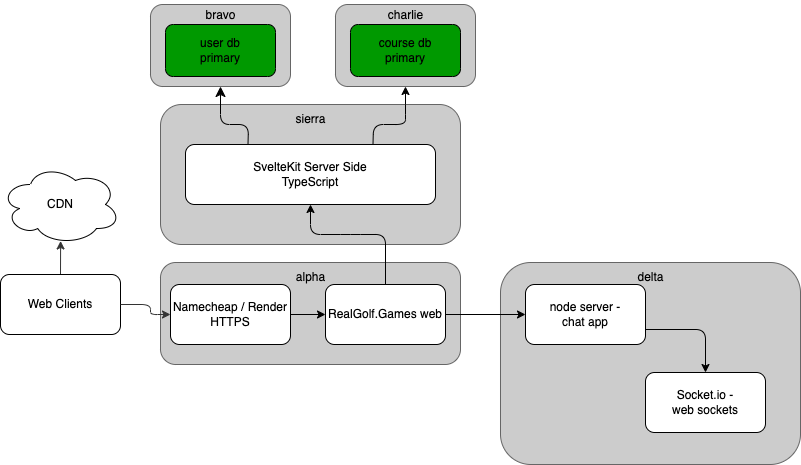

The diagram above was exported from draw.io. Its source (the exported page's mxGraphModel, read from the mxfile embedded in the PNG):
<mxGraphModel dx="2449" dy="1007" grid="1" gridSize="10" guides="1" tooltips="1" connect="1" arrows="1" fold="1" page="1" pageScale="1" pageWidth="1100" pageHeight="850" background="#ffffff" math="0" shadow="0">
  <root>
    <mxCell id="0" />
    <mxCell id="1" parent="0" />
    <mxCell id="23" value="" style="rounded=1;whiteSpace=wrap;html=1;fillColor=#CCCCCC;fontColor=#333333;strokeColor=#666666;" parent="1" vertex="1">
      <mxGeometry x="-580" y="428" width="300" height="202" as="geometry" />
    </mxCell>
    <mxCell id="5" value="" style="edgeStyle=none;orthogonalLoop=1;jettySize=auto;html=1;exitX=0.5;exitY=0;exitDx=0;exitDy=0;entryX=0.501;entryY=0.956;entryDx=0;entryDy=0;strokeColor=#333333;rounded=1;entryPerimeter=0;" parent="1" source="8" target="27" edge="1">
      <mxGeometry width="100" relative="1" as="geometry">
        <mxPoint x="-1020" y="445" as="sourcePoint" />
        <mxPoint x="-1020" y="410" as="targetPoint" />
        <Array as="points" />
      </mxGeometry>
    </mxCell>
    <mxCell id="6" value="" style="rounded=1;whiteSpace=wrap;html=1;fillColor=#CCCCCC;fontColor=#333333;strokeColor=#666666;" parent="1" vertex="1">
      <mxGeometry x="-920" y="428" width="300" height="102" as="geometry" />
    </mxCell>
    <mxCell id="8" value="&lt;font color=&quot;#000000&quot;&gt;Web Clients&lt;/font&gt;" style="rounded=1;whiteSpace=wrap;html=1;fillColor=#FFFFFF;strokeColor=#000000;" parent="1" vertex="1">
      <mxGeometry x="-1080" y="440" width="120" height="60" as="geometry" />
    </mxCell>
    <mxCell id="12" value="Namecheap / Render HTTPS" style="rounded=1;whiteSpace=wrap;html=1;fontColor=#000000;fillColor=#FFFFFF;strokeColor=#000000;" parent="1" vertex="1">
      <mxGeometry x="-910" y="450" width="120" height="60" as="geometry" />
    </mxCell>
    <mxCell id="13" value="RealGolf.Games web" style="rounded=1;whiteSpace=wrap;html=1;fontColor=#000000;fillColor=#FFFFFF;strokeColor=#000000;" parent="1" vertex="1">
      <mxGeometry x="-755" y="450" width="120" height="60" as="geometry" />
    </mxCell>
    <mxCell id="14" value="" style="edgeStyle=none;orthogonalLoop=1;jettySize=auto;html=1;rounded=1;strokeColor=#000000;fontColor=#000000;jumpStyle=none;exitX=1;exitY=0.5;exitDx=0;exitDy=0;entryX=0;entryY=0.5;entryDx=0;entryDy=0;" parent="1" source="12" target="13" edge="1">
      <mxGeometry width="100" relative="1" as="geometry">
        <mxPoint x="-780" y="370" as="sourcePoint" />
        <mxPoint x="-680" y="370" as="targetPoint" />
        <Array as="points" />
      </mxGeometry>
    </mxCell>
    <mxCell id="15" value="" style="rounded=1;whiteSpace=wrap;html=1;fillColor=#CCCCCC;fontColor=#333333;strokeColor=#666666;" parent="1" vertex="1">
      <mxGeometry x="-930" y="170" width="140" height="82" as="geometry" />
    </mxCell>
    <mxCell id="16" value="user db&lt;br&gt;primary" style="rounded=1;whiteSpace=wrap;html=1;fillColor=#009900;strokeColor=#000000;" parent="1" vertex="1">
      <mxGeometry x="-915" y="190" width="110" height="52" as="geometry" />
    </mxCell>
    <mxCell id="18" value="" style="rounded=1;whiteSpace=wrap;html=1;fillColor=#CCCCCC;fontColor=#333333;strokeColor=#666666;" parent="1" vertex="1">
      <mxGeometry x="-745" y="170" width="140" height="82" as="geometry" />
    </mxCell>
    <mxCell id="19" value="course db&lt;br&gt;primary" style="rounded=1;whiteSpace=wrap;html=1;fillColor=#009900;strokeColor=#000000;" parent="1" vertex="1">
      <mxGeometry x="-730" y="190" width="110" height="52" as="geometry" />
    </mxCell>
    <mxCell id="lyG4uXMeecLFZcEq1d1h-28" value="" style="endArrow=classic;html=1;exitX=1;exitY=0.5;exitDx=0;exitDy=0;entryX=0;entryY=0.5;entryDx=0;entryDy=0;strokeColor=#333333;rounded=1;jumpStyle=none;" parent="1" source="8" target="12" edge="1">
      <mxGeometry width="50" height="50" relative="1" as="geometry">
        <mxPoint x="-960" y="475" as="sourcePoint" />
        <mxPoint x="-930" y="475" as="targetPoint" />
        <Array as="points">
          <mxPoint x="-930" y="470" />
          <mxPoint x="-930" y="480" />
        </Array>
      </mxGeometry>
    </mxCell>
    <mxCell id="22" value="node server - &lt;br&gt;chat app" style="rounded=1;whiteSpace=wrap;html=1;fontColor=#000000;fillColor=#FFFFFF;strokeColor=#000000;" parent="1" vertex="1">
      <mxGeometry x="-555" y="450" width="120" height="60" as="geometry" />
    </mxCell>
    <mxCell id="24" value="Socket.io -&lt;br&gt;web sockets" style="rounded=1;whiteSpace=wrap;html=1;fontColor=#000000;fillColor=#FFFFFF;strokeColor=#000000;" parent="1" vertex="1">
      <mxGeometry x="-435" y="538" width="120" height="60" as="geometry" />
    </mxCell>
    <mxCell id="25" value="" style="edgeStyle=none;orthogonalLoop=1;jettySize=auto;html=1;rounded=1;strokeColor=#000000;fontColor=#000000;jumpStyle=none;exitX=1;exitY=0.5;exitDx=0;exitDy=0;entryX=0;entryY=0.5;entryDx=0;entryDy=0;" parent="1" source="13" target="22" edge="1">
      <mxGeometry width="100" relative="1" as="geometry">
        <mxPoint x="-620" y="479.83000000000004" as="sourcePoint" />
        <mxPoint x="-585" y="479.83000000000004" as="targetPoint" />
        <Array as="points" />
      </mxGeometry>
    </mxCell>
    <mxCell id="26" value="" style="edgeStyle=none;orthogonalLoop=1;jettySize=auto;html=1;rounded=1;strokeColor=#000000;fontColor=#000000;jumpStyle=none;exitX=1;exitY=0.75;exitDx=0;exitDy=0;entryX=0.5;entryY=0;entryDx=0;entryDy=0;" parent="1" source="22" target="24" edge="1">
      <mxGeometry width="100" relative="1" as="geometry">
        <mxPoint x="-420" y="500" as="sourcePoint" />
        <mxPoint x="-340" y="500" as="targetPoint" />
        <Array as="points">
          <mxPoint x="-375" y="495" />
        </Array>
      </mxGeometry>
    </mxCell>
    <mxCell id="27" value="CDN" style="ellipse;shape=cloud;whiteSpace=wrap;html=1;strokeColor=#000000;fontColor=#000000;fillColor=#FFFFFF;" parent="1" vertex="1">
      <mxGeometry x="-1080" y="330" width="120" height="80" as="geometry" />
    </mxCell>
    <mxCell id="28" value="alpha" style="text;html=1;align=center;verticalAlign=middle;resizable=0;points=[];autosize=1;strokeColor=none;fillColor=none;fontColor=#000000;" parent="1" vertex="1">
      <mxGeometry x="-795" y="428" width="50" height="30" as="geometry" />
    </mxCell>
    <mxCell id="29" value="bravo" style="text;html=1;align=center;verticalAlign=middle;resizable=0;points=[];autosize=1;strokeColor=none;fillColor=none;fontColor=#000000;" parent="1" vertex="1">
      <mxGeometry x="-885" y="166" width="50" height="30" as="geometry" />
    </mxCell>
    <mxCell id="30" value="charlie" style="text;html=1;align=center;verticalAlign=middle;resizable=0;points=[];autosize=1;strokeColor=none;fillColor=none;fontColor=#000000;" parent="1" vertex="1">
      <mxGeometry x="-705" y="166" width="60" height="30" as="geometry" />
    </mxCell>
    <mxCell id="31" value="delta" style="text;html=1;align=center;verticalAlign=middle;resizable=0;points=[];autosize=1;strokeColor=none;fillColor=none;fontColor=#000000;" parent="1" vertex="1">
      <mxGeometry x="-455" y="428" width="50" height="30" as="geometry" />
    </mxCell>
    <mxCell id="32" value="" style="rounded=1;whiteSpace=wrap;html=1;fillColor=#CCCCCC;fontColor=#333333;strokeColor=#666666;" parent="1" vertex="1">
      <mxGeometry x="-920" y="270" width="300" height="140" as="geometry" />
    </mxCell>
    <mxCell id="33" value="sierra" style="text;html=1;align=center;verticalAlign=middle;resizable=0;points=[];autosize=1;strokeColor=none;fillColor=none;fontColor=#000000;" parent="1" vertex="1">
      <mxGeometry x="-795" y="270" width="50" height="30" as="geometry" />
    </mxCell>
    <mxCell id="34" value="SvelteKit Server Side&lt;br&gt;TypeScript" style="rounded=1;whiteSpace=wrap;html=1;fontColor=#000000;fillColor=#FFFFFF;strokeColor=#000000;" parent="1" vertex="1">
      <mxGeometry x="-895" y="310" width="250" height="60" as="geometry" />
    </mxCell>
    <mxCell id="35" value="" style="edgeStyle=none;orthogonalLoop=1;jettySize=auto;html=1;endArrow=classic;startArrow=none;endSize=8;startSize=8;rounded=1;strokeColor=#000000;fontColor=#000000;jumpStyle=none;startFill=0;exitX=0.25;exitY=0;exitDx=0;exitDy=0;entryX=0.5;entryY=1;entryDx=0;entryDy=0;" parent="1" source="34" target="15" edge="1">
      <mxGeometry width="100" relative="1" as="geometry">
        <mxPoint x="-890" y="290" as="sourcePoint" />
        <mxPoint x="-790" y="290" as="targetPoint" />
        <Array as="points">
          <mxPoint x="-832" y="290" />
          <mxPoint x="-860" y="290" />
        </Array>
      </mxGeometry>
    </mxCell>
    <mxCell id="36" value="" style="edgeStyle=none;orthogonalLoop=1;jettySize=auto;html=1;rounded=1;strokeColor=#000000;fontColor=#000000;startArrow=none;startFill=0;jumpStyle=none;exitX=0.75;exitY=0;exitDx=0;exitDy=0;entryX=0.5;entryY=1;entryDx=0;entryDy=0;" parent="1" source="34" target="18" edge="1">
      <mxGeometry width="100" relative="1" as="geometry">
        <mxPoint x="-610" y="270" as="sourcePoint" />
        <mxPoint x="-510" y="270" as="targetPoint" />
        <Array as="points">
          <mxPoint x="-707" y="290" />
          <mxPoint x="-675" y="290" />
          <mxPoint x="-675" y="280" />
        </Array>
      </mxGeometry>
    </mxCell>
    <mxCell id="37" value="" style="endArrow=classic;html=1;rounded=1;strokeColor=#000000;fontColor=#000000;jumpStyle=none;exitX=0.5;exitY=0;exitDx=0;exitDy=0;entryX=0.5;entryY=1;entryDx=0;entryDy=0;" parent="1" source="13" target="34" edge="1">
      <mxGeometry width="50" height="50" relative="1" as="geometry">
        <mxPoint x="-580" y="420" as="sourcePoint" />
        <mxPoint x="-530" y="370" as="targetPoint" />
        <Array as="points">
          <mxPoint x="-695" y="400" />
          <mxPoint x="-730" y="400" />
          <mxPoint x="-770" y="400" />
        </Array>
      </mxGeometry>
    </mxCell>
  </root>
</mxGraphModel>